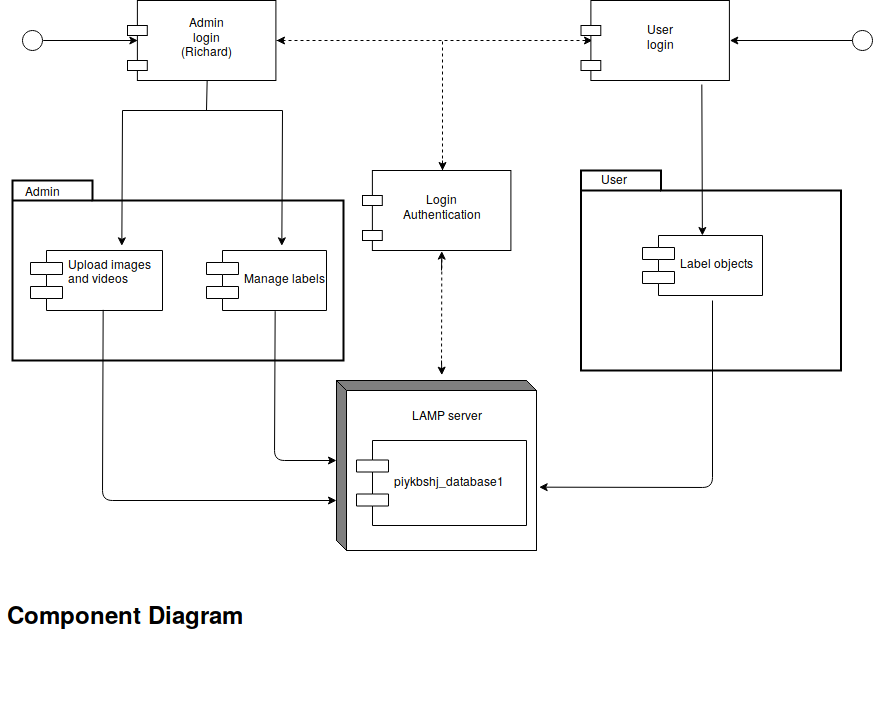

The diagram above was exported from draw.io. Its source (the exported page's mxGraphModel, read from the mxfile embedded in the PNG):
<mxGraphModel dx="2170" dy="1966" grid="1" gridSize="10" guides="1" tooltips="1" connect="1" arrows="1" fold="1" page="1" pageScale="1" pageWidth="827" pageHeight="1169" math="0" shadow="0">
  <root>
    <mxCell id="0" />
    <mxCell id="1" parent="0" />
    <mxCell id="x70e6hJam2V5pgrjdkf4-64" value="" style="group" vertex="1" connectable="0" parent="1">
      <mxGeometry x="10" y="-10" width="860" height="550" as="geometry" />
    </mxCell>
    <mxCell id="II_oOgU4tN1aYZb4hyin-1" value="" style="ellipse;whiteSpace=wrap;html=1;aspect=fixed;" parent="x70e6hJam2V5pgrjdkf4-64" vertex="1">
      <mxGeometry x="10" y="30" width="20" height="20" as="geometry" />
    </mxCell>
    <mxCell id="II_oOgU4tN1aYZb4hyin-2" value="" style="endArrow=classic;html=1;exitX=1;exitY=0.5;exitDx=0;exitDy=0;entryX=0;entryY=0.5;entryDx=0;entryDy=0;" parent="x70e6hJam2V5pgrjdkf4-64" source="II_oOgU4tN1aYZb4hyin-1" edge="1" target="II_oOgU4tN1aYZb4hyin-7">
      <mxGeometry width="50" height="50" relative="1" as="geometry">
        <mxPoint x="10" y="120" as="sourcePoint" />
        <mxPoint x="130" y="40" as="targetPoint" />
      </mxGeometry>
    </mxCell>
    <mxCell id="x70e6hJam2V5pgrjdkf4-1" value="" style="endArrow=none;dashed=1;html=1;exitX=1;exitY=0.5;exitDx=0;exitDy=0;" edge="1" parent="x70e6hJam2V5pgrjdkf4-64" source="II_oOgU4tN1aYZb4hyin-7">
      <mxGeometry width="50" height="50" relative="1" as="geometry">
        <mxPoint x="10" y="150" as="sourcePoint" />
        <mxPoint x="570" y="40" as="targetPoint" />
      </mxGeometry>
    </mxCell>
    <mxCell id="x70e6hJam2V5pgrjdkf4-3" value="" style="endArrow=classic;html=1;" edge="1" parent="x70e6hJam2V5pgrjdkf4-64">
      <mxGeometry width="50" height="50" relative="1" as="geometry">
        <mxPoint x="570" y="40" as="sourcePoint" />
        <mxPoint x="580" y="40" as="targetPoint" />
      </mxGeometry>
    </mxCell>
    <mxCell id="x70e6hJam2V5pgrjdkf4-4" value="" style="group" vertex="1" connectable="0" parent="x70e6hJam2V5pgrjdkf4-64">
      <mxGeometry x="115" width="155" height="80" as="geometry" />
    </mxCell>
    <mxCell id="II_oOgU4tN1aYZb4hyin-7" value="" style="rounded=0;whiteSpace=wrap;html=1;" parent="x70e6hJam2V5pgrjdkf4-4" vertex="1">
      <mxGeometry x="9.893617021276595" width="138.51063829787233" height="80" as="geometry" />
    </mxCell>
    <mxCell id="II_oOgU4tN1aYZb4hyin-8" value="" style="rounded=0;whiteSpace=wrap;html=1;" parent="x70e6hJam2V5pgrjdkf4-4" vertex="1">
      <mxGeometry y="25" width="19.78723404255319" height="10" as="geometry" />
    </mxCell>
    <mxCell id="II_oOgU4tN1aYZb4hyin-9" value="" style="rounded=0;whiteSpace=wrap;html=1;" parent="x70e6hJam2V5pgrjdkf4-4" vertex="1">
      <mxGeometry y="60" width="19.78723404255319" height="10" as="geometry" />
    </mxCell>
    <mxCell id="II_oOgU4tN1aYZb4hyin-11" value="Admin login (Richard)" style="text;html=1;strokeColor=none;fillColor=none;align=center;verticalAlign=middle;whiteSpace=wrap;rounded=0;" parent="x70e6hJam2V5pgrjdkf4-4" vertex="1">
      <mxGeometry x="65.95744680851064" y="25" width="26.382978723404253" height="20" as="geometry" />
    </mxCell>
    <mxCell id="x70e6hJam2V5pgrjdkf4-2" value="" style="endArrow=classic;html=1;entryX=1;entryY=0.5;entryDx=0;entryDy=0;" edge="1" parent="x70e6hJam2V5pgrjdkf4-4" target="II_oOgU4tN1aYZb4hyin-7">
      <mxGeometry width="50" height="50" relative="1" as="geometry">
        <mxPoint x="155" y="40" as="sourcePoint" />
        <mxPoint x="-36.27659574468085" y="100" as="targetPoint" />
      </mxGeometry>
    </mxCell>
    <mxCell id="x70e6hJam2V5pgrjdkf4-15" value="" style="group" vertex="1" connectable="0" parent="x70e6hJam2V5pgrjdkf4-64">
      <mxGeometry x="568.5" width="155" height="80" as="geometry" />
    </mxCell>
    <mxCell id="x70e6hJam2V5pgrjdkf4-16" value="" style="rounded=0;whiteSpace=wrap;html=1;" vertex="1" parent="x70e6hJam2V5pgrjdkf4-15">
      <mxGeometry x="9.893617021276595" width="138.51063829787233" height="80" as="geometry" />
    </mxCell>
    <mxCell id="x70e6hJam2V5pgrjdkf4-17" value="" style="rounded=0;whiteSpace=wrap;html=1;" vertex="1" parent="x70e6hJam2V5pgrjdkf4-15">
      <mxGeometry y="25" width="19.78723404255319" height="10" as="geometry" />
    </mxCell>
    <mxCell id="x70e6hJam2V5pgrjdkf4-18" value="" style="rounded=0;whiteSpace=wrap;html=1;" vertex="1" parent="x70e6hJam2V5pgrjdkf4-15">
      <mxGeometry y="60" width="19.78723404255319" height="10" as="geometry" />
    </mxCell>
    <mxCell id="x70e6hJam2V5pgrjdkf4-19" value="User login " style="text;html=1;strokeColor=none;fillColor=none;align=center;verticalAlign=middle;whiteSpace=wrap;rounded=0;" vertex="1" parent="x70e6hJam2V5pgrjdkf4-15">
      <mxGeometry x="65.95744680851064" y="25" width="26.382978723404253" height="20" as="geometry" />
    </mxCell>
    <mxCell id="x70e6hJam2V5pgrjdkf4-20" value="" style="endArrow=classic;html=1;entryX=1;entryY=0.5;entryDx=0;entryDy=0;" edge="1" parent="x70e6hJam2V5pgrjdkf4-15" target="x70e6hJam2V5pgrjdkf4-16">
      <mxGeometry width="50" height="50" relative="1" as="geometry">
        <mxPoint x="155" y="40" as="sourcePoint" />
        <mxPoint x="-36.27659574468085" y="100" as="targetPoint" />
      </mxGeometry>
    </mxCell>
    <mxCell id="x70e6hJam2V5pgrjdkf4-21" value="" style="endArrow=none;html=1;" edge="1" parent="x70e6hJam2V5pgrjdkf4-64">
      <mxGeometry width="50" height="50" relative="1" as="geometry">
        <mxPoint x="720" y="40" as="sourcePoint" />
        <mxPoint x="840" y="40" as="targetPoint" />
      </mxGeometry>
    </mxCell>
    <mxCell id="x70e6hJam2V5pgrjdkf4-23" value="" style="ellipse;whiteSpace=wrap;html=1;aspect=fixed;" vertex="1" parent="x70e6hJam2V5pgrjdkf4-64">
      <mxGeometry x="840" y="30" width="20" height="20" as="geometry" />
    </mxCell>
    <mxCell id="x70e6hJam2V5pgrjdkf4-25" value="" style="endArrow=none;dashed=1;html=1;" edge="1" parent="x70e6hJam2V5pgrjdkf4-64">
      <mxGeometry width="50" height="50" relative="1" as="geometry">
        <mxPoint x="430" y="170" as="sourcePoint" />
        <mxPoint x="430" y="40" as="targetPoint" />
      </mxGeometry>
    </mxCell>
    <mxCell id="x70e6hJam2V5pgrjdkf4-26" value="" style="endArrow=classic;html=1;" edge="1" parent="x70e6hJam2V5pgrjdkf4-64">
      <mxGeometry width="50" height="50" relative="1" as="geometry">
        <mxPoint x="430" y="160" as="sourcePoint" />
        <mxPoint x="430" y="170" as="targetPoint" />
      </mxGeometry>
    </mxCell>
    <mxCell id="x70e6hJam2V5pgrjdkf4-33" value="" style="group" vertex="1" connectable="0" parent="x70e6hJam2V5pgrjdkf4-64">
      <mxGeometry x="350" y="170" width="148.40425531914894" height="80" as="geometry" />
    </mxCell>
    <mxCell id="x70e6hJam2V5pgrjdkf4-28" value="" style="rounded=0;whiteSpace=wrap;html=1;" vertex="1" parent="x70e6hJam2V5pgrjdkf4-33">
      <mxGeometry x="9.893617021276611" width="138.51063829787233" height="80" as="geometry" />
    </mxCell>
    <mxCell id="x70e6hJam2V5pgrjdkf4-29" value="" style="rounded=0;whiteSpace=wrap;html=1;" vertex="1" parent="x70e6hJam2V5pgrjdkf4-33">
      <mxGeometry y="25" width="19.78723404255319" height="10" as="geometry" />
    </mxCell>
    <mxCell id="x70e6hJam2V5pgrjdkf4-30" value="" style="rounded=0;whiteSpace=wrap;html=1;" vertex="1" parent="x70e6hJam2V5pgrjdkf4-33">
      <mxGeometry y="60" width="19.78723404255319" height="10" as="geometry" />
    </mxCell>
    <mxCell id="x70e6hJam2V5pgrjdkf4-31" value="Login Authentication" style="text;html=1;strokeColor=none;fillColor=none;align=center;verticalAlign=middle;whiteSpace=wrap;rounded=0;" vertex="1" parent="x70e6hJam2V5pgrjdkf4-33">
      <mxGeometry x="65.95744680851067" y="25" width="26.382978723404253" height="20" as="geometry" />
    </mxCell>
    <mxCell id="x70e6hJam2V5pgrjdkf4-34" value="" style="endArrow=none;dashed=1;html=1;entryX=0.5;entryY=1;entryDx=0;entryDy=0;" edge="1" parent="x70e6hJam2V5pgrjdkf4-64" target="x70e6hJam2V5pgrjdkf4-28">
      <mxGeometry width="50" height="50" relative="1" as="geometry">
        <mxPoint x="429" y="370" as="sourcePoint" />
        <mxPoint x="60" y="270" as="targetPoint" />
      </mxGeometry>
    </mxCell>
    <mxCell id="x70e6hJam2V5pgrjdkf4-35" value="" style="endArrow=classic;html=1;" edge="1" parent="x70e6hJam2V5pgrjdkf4-64">
      <mxGeometry width="50" height="50" relative="1" as="geometry">
        <mxPoint x="430" y="370" as="sourcePoint" />
        <mxPoint x="430" y="370" as="targetPoint" />
      </mxGeometry>
    </mxCell>
    <mxCell id="x70e6hJam2V5pgrjdkf4-43" value="" style="group" vertex="1" connectable="0" parent="x70e6hJam2V5pgrjdkf4-64">
      <mxGeometry x="324" y="380" width="210" height="170" as="geometry" />
    </mxCell>
    <mxCell id="x70e6hJam2V5pgrjdkf4-42" value="" style="group" vertex="1" connectable="0" parent="x70e6hJam2V5pgrjdkf4-43">
      <mxGeometry width="210" height="170" as="geometry" />
    </mxCell>
    <mxCell id="x70e6hJam2V5pgrjdkf4-38" value="" style="html=1;dashed=0;whitespace=wrap;shape=mxgraph.dfd.externalEntity" vertex="1" parent="x70e6hJam2V5pgrjdkf4-42">
      <mxGeometry width="200" height="170" as="geometry" />
    </mxCell>
    <mxCell id="x70e6hJam2V5pgrjdkf4-40" value="LAMP server" style="text;html=1;strokeColor=none;fillColor=none;align=center;verticalAlign=middle;whiteSpace=wrap;rounded=0;" vertex="1" parent="x70e6hJam2V5pgrjdkf4-42">
      <mxGeometry x="10" y="17" width="200" height="34" as="geometry" />
    </mxCell>
    <mxCell id="x70e6hJam2V5pgrjdkf4-41" value="piykbshj_database1" style="shape=component;align=left;spacingLeft=36;" vertex="1" parent="x70e6hJam2V5pgrjdkf4-42">
      <mxGeometry x="20" y="60" width="170" height="85" as="geometry" />
    </mxCell>
    <mxCell id="x70e6hJam2V5pgrjdkf4-44" value="" style="endArrow=classic;html=1;entryX=0.525;entryY=-0.029;entryDx=0;entryDy=0;entryPerimeter=0;" edge="1" parent="x70e6hJam2V5pgrjdkf4-64" target="x70e6hJam2V5pgrjdkf4-38">
      <mxGeometry width="50" height="50" relative="1" as="geometry">
        <mxPoint x="429" y="360" as="sourcePoint" />
        <mxPoint x="60" y="570" as="targetPoint" />
      </mxGeometry>
    </mxCell>
    <mxCell id="x70e6hJam2V5pgrjdkf4-45" value="" style="endArrow=classic;html=1;entryX=0.5;entryY=1;entryDx=0;entryDy=0;" edge="1" parent="x70e6hJam2V5pgrjdkf4-64" target="x70e6hJam2V5pgrjdkf4-28">
      <mxGeometry width="50" height="50" relative="1" as="geometry">
        <mxPoint x="429" y="270" as="sourcePoint" />
        <mxPoint x="60" y="570" as="targetPoint" />
      </mxGeometry>
    </mxCell>
    <mxCell id="x70e6hJam2V5pgrjdkf4-49" value="" style="group" vertex="1" connectable="0" parent="x70e6hJam2V5pgrjdkf4-64">
      <mxGeometry y="180" width="331" height="180" as="geometry" />
    </mxCell>
    <mxCell id="x70e6hJam2V5pgrjdkf4-46" value="" style="shape=folder;tabWidth=80;tabHeight=20;tabPosition=left;strokeWidth=2;html=1;whiteSpace=wrap;align=center;" vertex="1" parent="x70e6hJam2V5pgrjdkf4-49">
      <mxGeometry width="331" height="180" as="geometry" />
    </mxCell>
    <mxCell id="x70e6hJam2V5pgrjdkf4-48" value="Admin" style="text;html=1;strokeColor=none;fillColor=none;align=center;verticalAlign=middle;whiteSpace=wrap;rounded=0;" vertex="1" parent="x70e6hJam2V5pgrjdkf4-49">
      <mxGeometry x="-11.590022935779817" y="-10" width="82.75" height="40" as="geometry" />
    </mxCell>
    <mxCell id="x70e6hJam2V5pgrjdkf4-53" value="Upload images&#10;and videos&#10;" style="shape=component;align=left;spacingLeft=36;" vertex="1" parent="x70e6hJam2V5pgrjdkf4-49">
      <mxGeometry x="18" y="70" width="132" height="60" as="geometry" />
    </mxCell>
    <mxCell id="x70e6hJam2V5pgrjdkf4-54" value="Manage labels" style="shape=component;align=left;spacingLeft=36;" vertex="1" parent="x70e6hJam2V5pgrjdkf4-49">
      <mxGeometry x="194" y="70" width="120" height="60" as="geometry" />
    </mxCell>
    <mxCell id="x70e6hJam2V5pgrjdkf4-50" value="" style="group" vertex="1" connectable="0" parent="x70e6hJam2V5pgrjdkf4-64">
      <mxGeometry x="568.5" y="170" width="260" height="200" as="geometry" />
    </mxCell>
    <mxCell id="x70e6hJam2V5pgrjdkf4-51" value="" style="shape=folder;tabWidth=80;tabHeight=20;tabPosition=left;strokeWidth=2;html=1;whiteSpace=wrap;align=center;" vertex="1" parent="x70e6hJam2V5pgrjdkf4-50">
      <mxGeometry width="260" height="200" as="geometry" />
    </mxCell>
    <mxCell id="x70e6hJam2V5pgrjdkf4-52" value="User" style="text;html=1;strokeColor=none;fillColor=none;align=center;verticalAlign=middle;whiteSpace=wrap;rounded=0;" vertex="1" parent="x70e6hJam2V5pgrjdkf4-50">
      <mxGeometry x="0.25" y="-14.5" width="65" height="44.44444444444445" as="geometry" />
    </mxCell>
    <mxCell id="x70e6hJam2V5pgrjdkf4-55" value="Label objects" style="shape=component;align=left;spacingLeft=36;" vertex="1" parent="x70e6hJam2V5pgrjdkf4-50">
      <mxGeometry x="61.5" y="65" width="120" height="60" as="geometry" />
    </mxCell>
    <mxCell id="x70e6hJam2V5pgrjdkf4-56" value="" style="endArrow=classic;html=1;exitX=0.799;exitY=1.05;exitDx=0;exitDy=0;exitPerimeter=0;" edge="1" parent="x70e6hJam2V5pgrjdkf4-64" source="x70e6hJam2V5pgrjdkf4-16" target="x70e6hJam2V5pgrjdkf4-55">
      <mxGeometry width="50" height="50" relative="1" as="geometry">
        <mxPoint x="698.5" y="155.5" as="sourcePoint" />
        <mxPoint x="748.5" y="105.5" as="targetPoint" />
      </mxGeometry>
    </mxCell>
    <mxCell id="x70e6hJam2V5pgrjdkf4-57" value="" style="endArrow=classic;html=1;entryX=1.01;entryY=0.629;entryDx=0;entryDy=0;entryPerimeter=0;" edge="1" parent="x70e6hJam2V5pgrjdkf4-64" target="x70e6hJam2V5pgrjdkf4-38">
      <mxGeometry width="50" height="50" relative="1" as="geometry">
        <mxPoint x="700" y="300" as="sourcePoint" />
        <mxPoint x="40" y="570" as="targetPoint" />
        <Array as="points">
          <mxPoint x="700" y="487" />
        </Array>
      </mxGeometry>
    </mxCell>
    <mxCell id="x70e6hJam2V5pgrjdkf4-58" value="" style="endArrow=classic;html=1;exitX=0.567;exitY=1;exitDx=0;exitDy=0;exitPerimeter=0;entryX=0;entryY=0;entryDx=0;entryDy=80;entryPerimeter=0;" edge="1" parent="x70e6hJam2V5pgrjdkf4-64" source="x70e6hJam2V5pgrjdkf4-54" target="x70e6hJam2V5pgrjdkf4-38">
      <mxGeometry width="50" height="50" relative="1" as="geometry">
        <mxPoint x="-10" y="620" as="sourcePoint" />
        <mxPoint x="40" y="570" as="targetPoint" />
        <Array as="points">
          <mxPoint x="262" y="460" />
        </Array>
      </mxGeometry>
    </mxCell>
    <mxCell id="x70e6hJam2V5pgrjdkf4-59" value="" style="endArrow=classic;html=1;exitX=0.272;exitY=0.722;exitDx=0;exitDy=0;exitPerimeter=0;entryX=0;entryY=0;entryDx=0;entryDy=120;entryPerimeter=0;" edge="1" parent="x70e6hJam2V5pgrjdkf4-64" source="x70e6hJam2V5pgrjdkf4-46" target="x70e6hJam2V5pgrjdkf4-38">
      <mxGeometry width="50" height="50" relative="1" as="geometry">
        <mxPoint x="-10" y="620" as="sourcePoint" />
        <mxPoint x="40" y="570" as="targetPoint" />
        <Array as="points">
          <mxPoint x="90" y="500" />
        </Array>
      </mxGeometry>
    </mxCell>
    <mxCell id="x70e6hJam2V5pgrjdkf4-60" value="" style="endArrow=none;html=1;entryX=0.5;entryY=1;entryDx=0;entryDy=0;" edge="1" parent="x70e6hJam2V5pgrjdkf4-64" target="II_oOgU4tN1aYZb4hyin-7">
      <mxGeometry width="50" height="50" relative="1" as="geometry">
        <mxPoint x="194" y="110" as="sourcePoint" />
        <mxPoint x="40" y="570" as="targetPoint" />
      </mxGeometry>
    </mxCell>
    <mxCell id="x70e6hJam2V5pgrjdkf4-61" value="" style="endArrow=none;html=1;" edge="1" parent="x70e6hJam2V5pgrjdkf4-64">
      <mxGeometry width="50" height="50" relative="1" as="geometry">
        <mxPoint x="110" y="110" as="sourcePoint" />
        <mxPoint x="270" y="110" as="targetPoint" />
      </mxGeometry>
    </mxCell>
    <mxCell id="x70e6hJam2V5pgrjdkf4-62" value="" style="endArrow=classic;html=1;entryX=0.689;entryY=-0.067;entryDx=0;entryDy=0;entryPerimeter=0;" edge="1" parent="x70e6hJam2V5pgrjdkf4-64" target="x70e6hJam2V5pgrjdkf4-53">
      <mxGeometry width="50" height="50" relative="1" as="geometry">
        <mxPoint x="110" y="110" as="sourcePoint" />
        <mxPoint x="40" y="570" as="targetPoint" />
      </mxGeometry>
    </mxCell>
    <mxCell id="x70e6hJam2V5pgrjdkf4-63" value="" style="endArrow=classic;html=1;entryX=0.633;entryY=-0.067;entryDx=0;entryDy=0;entryPerimeter=0;" edge="1" parent="x70e6hJam2V5pgrjdkf4-64" target="x70e6hJam2V5pgrjdkf4-54">
      <mxGeometry width="50" height="50" relative="1" as="geometry">
        <mxPoint x="270" y="110" as="sourcePoint" />
        <mxPoint x="40" y="570" as="targetPoint" />
      </mxGeometry>
    </mxCell>
    <mxCell id="x70e6hJam2V5pgrjdkf4-65" value="&lt;div align=&quot;center&quot;&gt;&lt;br&gt;&lt;/div&gt;&lt;h1 align=&quot;justify&quot;&gt;Component Diagram&lt;br&gt;&lt;/h1&gt;" style="text;html=1;strokeColor=none;fillColor=none;spacing=5;spacingTop=-20;whiteSpace=wrap;overflow=hidden;rounded=0;" vertex="1" parent="1">
      <mxGeometry y="570" width="880" height="120" as="geometry" />
    </mxCell>
  </root>
</mxGraphModel>